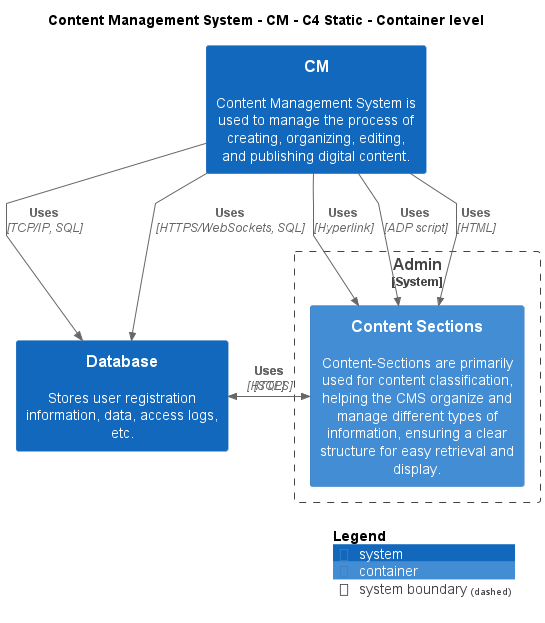

The diagram above was rendered by PlantUML. Its source (embedded in the PNG):
@startuml
!include ..\..\..\.c4s\C4_Container.puml

AddElementTag("c4interflow:lifecycle:new", $bgColor=green, $fontColor=#ffffff, $borderColor=green, $shadowing="False")
AddElementTag("c4interflow:lifecycle:changed", $bgColor=orange, $fontColor=#ffffff, $borderColor=orange, $shadowing="False")
AddElementTag("c4interflow:lifecycle:removed", $bgColor=red, $fontColor=#ffffff, $borderColor=red, $shadowing="False")

AddRelTag("c4interflow:lifecycle:new", $textColor=green, $lineColor=green)
AddRelTag("c4interflow:lifecycle:changed", $textColor=orange, $lineColor=orange)
AddRelTag("c4interflow:lifecycle:removed", $textColor=red, $lineColor=red)

SHOW_PERSON_PORTRAIT()
LAYOUT_TOP_DOWN()

skinparam linetype polyline

title Content Management System - CM - C4 Static - Container level

System(ContentManagementSystem.SoftwareSystems.CM, "CM", "Content Management System is used to manage the process of creating, organizing, editing, and publishing digital content.")
System(ContentManagementSystem.SoftwareSystems.Database, "Database", "Stores user registration information, data, access logs, etc.")

System_Boundary(ContentManagementSystem.SoftwareSystems.Admin, "Admin") {
    Container(ContentManagementSystem.SoftwareSystems.Admin.Containers.ContentSections, "Content Sections", "", "Content-Sections are primarily used for content classification, helping the CMS organize and manage different types of information, ensuring a clear structure for easy retrieval and display.")
}

Rel(ContentManagementSystem.SoftwareSystems.CM, ContentManagementSystem.SoftwareSystems.Database, "Uses", "TCP/IP, SQL", $tags="protocol:tcp/ip, sql")
Rel(ContentManagementSystem.SoftwareSystems.CM, ContentManagementSystem.SoftwareSystems.Database, "Uses", "HTTPS/WebSockets, SQL", $tags="protocol:https/websockets, sql")
Rel(ContentManagementSystem.SoftwareSystems.CM, ContentManagementSystem.SoftwareSystems.Admin.Containers.ContentSections, "Uses", "Hyperlink", $tags="protocol:hyperlink")
Rel(ContentManagementSystem.SoftwareSystems.CM, ContentManagementSystem.SoftwareSystems.Admin.Containers.ContentSections, "Uses", "ADP script", $tags="protocol:adp script")
Rel(ContentManagementSystem.SoftwareSystems.CM, ContentManagementSystem.SoftwareSystems.Admin.Containers.ContentSections, "Uses", "HTML", $tags="protocol:html")
Rel(ContentManagementSystem.SoftwareSystems.Admin.Containers.ContentSections, ContentManagementSystem.SoftwareSystems.Database, "Uses", "SQL", $tags="protocol:sql")
Rel(ContentManagementSystem.SoftwareSystems.Database, ContentManagementSystem.SoftwareSystems.Admin.Containers.ContentSections, "Uses", "HTTPS", $tags="protocol:https")


SHOW_LEGEND()
@enduml